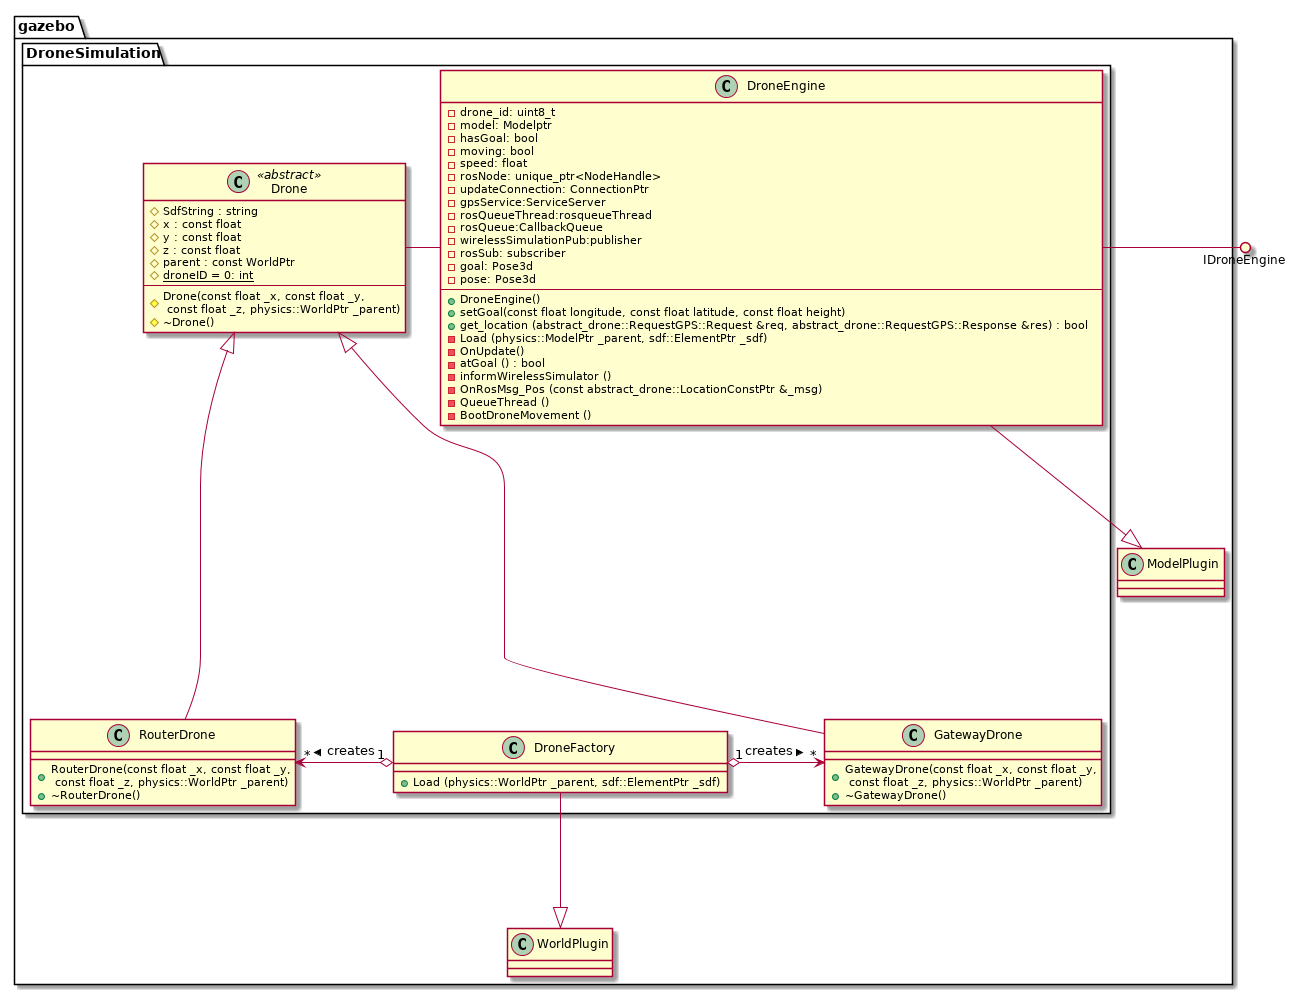

The diagram above was rendered by PlantUML. Its source (embedded in the PNG):
@startuml

package gazebo{
    class WorldPlugin
    class ModelPlugin
    package DroneSimulation
    {
        class DroneEngine
        {
            -drone_id: uint8_t
            -model: Modelptr 
            -hasGoal: bool
            -moving: bool
            -speed: float
            -rosNode: unique_ptr<NodeHandle>
            -updateConnection: ConnectionPtr
            -gpsService:ServiceServer
            -rosQueueThread:rosqueueThread
            -rosQueue:CallbackQueue
            -wirelessSimulationPub:publisher
            -rosSub: subscriber
            -goal: Pose3d
            -pose: Pose3d	
           ----
           +DroneEngine()
           +setGoal(const float longitude, const float latitude, const float height)
           +get_location (abstract_drone::RequestGPS::Request &req, abstract_drone::RequestGPS::Response &res) : bool
           -Load (physics::ModelPtr _parent, sdf::ElementPtr _sdf)
           -OnUpdate() 
           -atGoal () : bool
           -informWirelessSimulator () 
           -OnRosMsg_Pos (const abstract_drone::LocationConstPtr &_msg)
           -QueueThread ()
           -BootDroneMovement ()
        }
        
        class Drone <<abstract>>
        {
            # SdfString : string
            # x : const float
            # y : const float
            # z : const float
            # parent : const WorldPtr
            # {static} droneID = 0: int
            ----
            #Drone(const float _x, const float _y,\n const float _z, physics::WorldPtr _parent)
            #~Drone()    
        }
        class RouterDrone
        {
          +RouterDrone(const float _x, const float _y,\n const float _z, physics::WorldPtr _parent)
          +~RouterDrone()  
        }
        class GatewayDrone
        {
          +GatewayDrone(const float _x, const float _y,\n const float _z, physics::WorldPtr _parent)
          +~GatewayDrone()  
        }
        class DroneFactory
        {
            +Load (physics::WorldPtr _parent, sdf::ElementPtr _sdf)
        }
        DroneFactory"1" o-left-> "*"RouterDrone : creates >
        DroneFactory"1" o-right-> "*"GatewayDrone : creates >
        Drone - DroneEngine
        Drone <|-- RouterDrone
        Drone <|-- GatewayDrone
    }
    DroneFactory --|> WorldPlugin
    DroneEngine --|> ModelPlugin
}
    DroneEngine -() IDroneEngine

@enduml